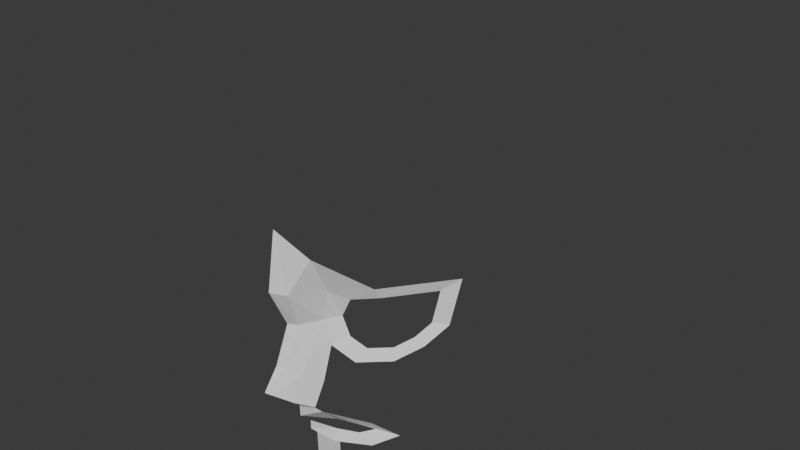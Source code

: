 # Source: Itadori_Backup_Face_Main_Faces.blend  (saved by Blender 5.0.119; exported with 4.5.12 LTS)
import bpy
from mathutils import Matrix  # noqa: F401  (used for matrix-valued properties, if any)

bpy.ops.wm.read_factory_settings(use_empty=True)
scene = bpy.context.scene
scene.name = 'Scene'

# ---- collections
col_reference = bpy.data.collections.new('Reference'); scene.collection.children.link(col_reference)
col_face = bpy.data.collections.new('Face'); scene.collection.children.link(col_face)

# ---- world
world_world = bpy.data.worlds.new('World'); scene.world = world_world
world_world.use_nodes = True; world_world.node_tree.nodes.clear()
_N = world_world.node_tree.nodes; _L = world_world.node_tree.links
n0 = _N.new('ShaderNodeOutputWorld'); n0.name = 'World Output'; n0.location = (200, 100)
n1 = _N.new('ShaderNodeBackground'); n1.name = 'Background'; n1.location = (-200, 100)
n1.inputs[0].default_value = (0.05088, 0.05088, 0.05088, 1.0)
_L.new(n1.outputs[0], n0.inputs[0])
n0.is_active_output = True
world_world.color = (0.05088, 0.05088, 0.05088)
world_world.sun_shadow_jitter_overblur = 0.0

# ---- meshes
me_circle_002 = bpy.data.meshes.new('Circle.002')
me_circle_002.from_pydata([(-4.47e-08, -0.04763, -0.00351), (-4.47e-08, 0.04977, 0.09387), (0.2111, 0.04125, -0.04868), (0.3656, 0.03664, -0.1037), (0.4573, -1.562e-07, -0.1751), (0.3656, -0.03279, -0.1037), (0.2111, -0.04125, -0.04868), (-4.47e-08, 0.4141, 0.4083), (-4.47e-08, 0.8357, 0.1717), (-4.47e-08, 1.562, 0.2487), (-4.47e-08, 1.137, 0.3176), (-0.001609, 0.2621, 0.1643), (-4.47e-08, -0.1157, -0.002226), (-4.47e-08, -0.1568, -0.06268), (-2.235e-08, -0.5638, -0.1281), (1.026, 1.184, -1.15), (0.8911, 0.2002, -1.098), (0.177, -0.549, -0.342), (0.6103, -0.1201, -0.7893), (0.9624, 0.6242, -1.137), (-4.47e-08, 2.321, 0.05727), (-4.47e-08, 2.655, -1.802), (-4.47e-08, 0.8674, -2.194), (-4.47e-08, 0.4833, -2.027), (-0.002272, -0.1427, -2.052), (-4.47e-08, 2.104, -2.352), (-4.47e-08, 1.313, -2.369), (-4.47e-08, 2.669, -0.3995), (-4.47e-08, 2.793, -0.9959), (-0.002272, -0.575, -0.7014), (0.4936, -0.5115, -0.9007), (0.7028, -0.3583, -1.382), (0.4936, -0.2051, -1.863), (1.103, 1.862, -1.122), (0.9536, 2.394, -1.078), (0.4707, 2.692, -1.023), (0.5371, 1.092, -0.1418), (0.3526, 1.049, -0.05827), (0.2801, 0.9007, -0.05827), (0.3464, 0.767, -0.05827), (0.4926, 0.7354, -0.05827), (0.6387, 0.7559, -0.1514), (0.7318, 0.8237, -0.2513), (0.7858, 0.9033, -0.3603), (0.8287, 1.145, -0.3891), (0.5292, 1.174, -0.09381), (0.2403, 1.106, 0.02707), (0.1832, 0.8703, 0.02707), (0.2532, 0.704, 0.02707), (0.4647, 0.6582, 0.02707), (0.6761, 0.6879, -0.1077), (0.8109, 0.786, -0.2523), (0.8891, 0.9012, -0.4101), (0.9511, 1.25, -0.4517), (0.07977, 0.8455, 0.1462), (0.1085, 1.124, 0.2569), (0.2349, 1.395, 0.1718), (0.2174, 0.1879, 0.09804), (0.4775, 0.09824, -0.1085), (0.6269, -0.001321, -0.2249), (0.4775, -0.09043, -0.1085), (0.2183, -0.1157, -0.002226), (-3.218e-08, -0.4448, -0.07071), (-0.0009579, 0.1879, 0.09804), (0.0333, 0.3948, 0.3804), (0.2167, 0.2621, 0.1643), (0.2183, -0.1568, -0.06268), (0.2183, -0.4448, -0.07071), (-0.0008043, 0.3149, 0.269), (0.1328, 0.3156, 0.269), (0.04937, 0.5548, 0.2629), (0.1411, 0.4957, 0.1922), (0.23, 0.4368, 0.08477), (-4.47e-08, 0.5658, 0.29)], [(19, 16), (18, 17), (16, 18), (15, 19), (17, 14), (9, 20), (22, 23), (23, 24), (26, 22), (21, 25), (25, 26), (28, 21), (20, 27), (30, 29), (31, 30), (32, 31), (24, 32), (27, 28), (28, 35), (15, 33), (33, 34), (34, 35), (14, 62)], [(42, 41, 50, 51), (39, 38, 47, 48), (43, 42, 51, 52), (40, 39, 48, 49), (37, 36, 45, 46), (44, 43, 52, 53), (41, 40, 49, 50), (38, 37, 46, 47), (36, 44, 53, 45), (55, 54, 47, 46), (56, 55, 46, 45), (9, 10, 55, 56), (10, 8, 54, 55), (5, 4, 59, 60), (3, 2, 57, 58), (6, 5, 60, 61), (4, 3, 58, 59), (62, 13, 66, 67), (68, 7, 64, 69), (13, 12, 61, 66), (63, 11, 65, 57), (6, 61, 12, 0), (1, 63, 57, 2), (11, 68, 69, 65), (70, 71, 47, 54), (71, 69, 65, 72), (47, 71, 72, 48), (64, 69, 71, 70), (70, 73, 7, 64), (73, 70, 54, 8)])
_uv = me_circle_002.uv_layers.new(name='UVMap')
_uv.uv.foreach_set('vector', [0.0, 0.0, 0.0, 0.0, 0.0, 0.0, 0.0, 0.0, 0.0, 0.0, 0.0, 0.0, 0.0, 0.0, 0.0, 0.0, 0.0, 0.0, 0.0, 0.0, 0.0, 0.0, 0.0, 0.0, 0.0, 0.0, 0.0, 0.0, 0.0, 0.0, 0.0, 0.0, 0.0, 0.0, 0.0, 0.0, 0.0, 0.0, 0.0, 0.0, 0.0, 0.0, 0.0, 0.0, 0.0, 0.0, 0.0, 0.0, 0.0, 0.0, 0.0, 0.0, 0.0, 0.0, 0.0, 0.0, 0.0, 0.0, 0.0, 0.0, 0.0, 0.0, 0.0, 0.0, 0.0, 0.0, 0.0, 0.0, 0.0, 0.0, 0.0, 0.0, 0.0, 0.0, 0.0, 0.0, 0.0, 0.0, 0.0, 0.0, 0.0, 0.0, 0.0, 0.0, 0.0, 0.0, 0.0, 0.0, 0.0, 0.0, 0.0, 0.0, 0.0, 0.0, 0.0, 0.0, 0.0, 0.0, 0.0, 0.0, 0.0, 0.0, 0.0, 0.0, 0.0, 0.0, 0.0, 0.0, 0.0, 0.0, 0.0, 0.0, 0.0, 0.0, 0.0, 0.0, 0.0, 0.0, 0.0, 0.0, 0.0, 0.0, 0.0, 0.0, 0.0, 0.0, 0.0, 0.0, 0.0, 0.0, 0.0, 0.0, 0.0, 0.0, 0.0, 0.0, 0.0, 0.0, 0.0, 0.0, 0.0, 0.0, 0.0, 0.0, 0.0, 0.0, 0.0, 0.0, 0.0, 0.0, 0.0, 0.0, 0.0, 0.0, 0.0, 0.0, 0.0, 0.0, 0.0, 0.0, 0.0, 0.0, 0.0, 0.0, 0.0, 0.0, 0.0, 0.0, 0.0, 0.0, 0.0, 0.0, 0.0, 0.0, 0.0, 0.0, 0.0, 0.0, 0.0, 0.0, 0.0, 0.0, 0.0, 0.0, 0.0, 0.0, 0.0, 0.0, 0.0, 0.0, 0.0, 0.0, 0.0, 0.0, 0.0, 0.0, 0.0, 0.0, 0.0, 0.0, 0.0, 0.0, 0.0, 0.0, 0.0, 0.0, 0.0, 0.0, 0.0, 0.0, 0.0, 0.0, 0.0, 0.0, 0.0, 0.0, 0.0, 0.0, 0.0, 0.0, 0.0, 0.0, 0.0, 0.0, 0.0, 0.0, 0.0, 0.0, 0.0, 0.0, 0.0, 0.0, 0.0, 0.0, 0.0, 0.0, 0.0, 0.0, 0.0, 0.0])
me_circle_002.update()

# ---- objects
ob_front_ref = bpy.data.objects.new('Front_REF', None)
ob_side_ref = bpy.data.objects.new('Side_REF', None)
ob_face = bpy.data.objects.new('Face', me_circle_002)

# ---- transforms, parenting, visibility, modifiers, constraints
ob_front_ref.location = (-0.8972, 3.05, 1.0)
ob_front_ref.rotation_euler = (7.854, -1.571, 0.0)
ob_front_ref.empty_display_type = 'IMAGE'
ob_front_ref.empty_display_size = 5.0
ob_front_ref.empty_image_depth = 'FRONT'
ob_front_ref.show_empty_image_perspective = False
ob_front_ref.show_empty_image_only_axis_aligned = True
ob_front_ref.use_empty_image_alpha = True
ob_front_ref.empty_image_side = 'FRONT'
ob_front_ref.color = (1.0, 1.0, 1.0, 0.1923)
ob_front_ref.hide_select = True
ob_side_ref.location = (-2.897, -0.05167, 1.0)
ob_side_ref.rotation_euler = (3.142, -1.571, 0.0)
ob_side_ref.empty_display_type = 'IMAGE'
ob_side_ref.empty_display_size = 5.0
ob_side_ref.show_empty_image_perspective = False
ob_side_ref.show_empty_image_only_axis_aligned = True
ob_side_ref.use_empty_image_alpha = True
ob_side_ref.color = (1.0, 1.0, 1.0, 0.5)
ob_face.location = (0.0, -0.14, -0.1414)
ob_face.rotation_euler = (1.571, -0.0, 0.0)
ob_face.scale = (0.1691, 0.1691, 0.1691)
_m = ob_face.modifiers.new('Mirror', 'MIRROR')
_m.show_render = False

# ---- collection membership
col_reference.objects.link(ob_front_ref)
col_reference.objects.link(ob_side_ref)
col_face.objects.link(ob_face)

# ---- scene / render settings (as saved in the file)
scene.frame_start = 1; scene.frame_end = 250; scene.frame_set(131)
scene.render.engine = 'BLENDER_EEVEE_NEXT'
scene.render.bake_bias = 0.0
scene.render.bake_samples = 0
scene.cycles.sampling_pattern = 'TABULATED_SOBOL'
scene.eevee.use_volume_custom_range = False
bpy.context.view_layer.update()

# ---- added for rendering (the .blend has no active camera and no usable light): camera, sun
cam_auto = bpy.data.cameras.new('AutoCamera')
cam_auto.lens = 50.0
cam_auto.sensor_width = 36.0
cam_auto.clip_end = 1000.0
ob_auto_camera = bpy.data.objects.new('AutoCamera', cam_auto)
scene.collection.objects.link(ob_auto_camera)
ob_auto_camera.location = (0.765381, -0.892632, 0.658402)
ob_auto_camera.rotation_euler = (1.09748, -7.21219e-08, 0.694738)
scene.camera = ob_auto_camera
light_auto_sun = bpy.data.lights.new('AutoSun', 'SUN')
light_auto_sun.energy = 3.0
light_auto_sun.angle = 0.0523599
ob_auto_sun = bpy.data.objects.new('AutoSun', light_auto_sun)
scene.collection.objects.link(ob_auto_sun)
ob_auto_sun.rotation_euler = (0.872665, 0.174533, 0.523599)
bpy.context.view_layer.update()
